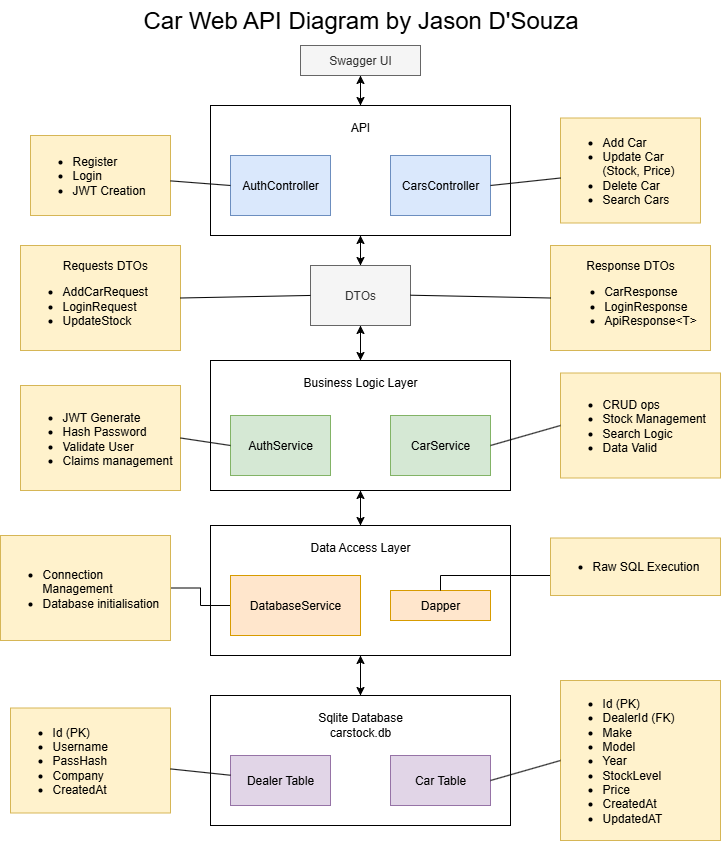

The diagram above was exported from draw.io. Its source (the exported page's mxGraphModel, read from the mxfile embedded in the PNG):
<mxGraphModel dx="1188" dy="619" grid="1" gridSize="10" guides="1" tooltips="1" connect="1" arrows="1" fold="1" page="1" pageScale="1" pageWidth="850" pageHeight="1100" math="0" shadow="0">
  <root>
    <mxCell id="0" />
    <mxCell id="1" parent="0" />
    <mxCell id="h5tPgBtK1jBom0V-CHBk-33" style="edgeStyle=orthogonalEdgeStyle;rounded=0;orthogonalLoop=1;jettySize=auto;html=1;exitX=0.5;exitY=1;exitDx=0;exitDy=0;entryX=0.5;entryY=0;entryDx=0;entryDy=0;" parent="1" source="h5tPgBtK1jBom0V-CHBk-16" target="h5tPgBtK1jBom0V-CHBk-22" edge="1">
      <mxGeometry relative="1" as="geometry" />
    </mxCell>
    <mxCell id="h5tPgBtK1jBom0V-CHBk-16" value="&lt;div&gt;&lt;br&gt;&lt;/div&gt;&lt;div&gt;Business Logic Layer&lt;/div&gt;&lt;div&gt;&lt;br&gt;&lt;/div&gt;&lt;div&gt;&lt;br&gt;&lt;/div&gt;&lt;div&gt;&lt;br&gt;&lt;/div&gt;&lt;div&gt;&lt;br&gt;&lt;/div&gt;&lt;div&gt;&lt;br&gt;&lt;/div&gt;&lt;div&gt;&lt;br&gt;&lt;/div&gt;&lt;div&gt;&lt;br&gt;&lt;/div&gt;" style="rounded=0;whiteSpace=wrap;html=1;fillColor=none;" parent="1" vertex="1">
      <mxGeometry x="270" y="375" width="300" height="130" as="geometry" />
    </mxCell>
    <mxCell id="h5tPgBtK1jBom0V-CHBk-1" value="&lt;font style=&quot;font-size: 24px;&quot;&gt;Car Web API Diagram by Jason D'Souza&lt;/font&gt;" style="text;html=1;align=center;verticalAlign=middle;resizable=0;points=[];autosize=1;strokeColor=none;fillColor=none;" parent="1" vertex="1">
      <mxGeometry x="190" y="15" width="460" height="40" as="geometry" />
    </mxCell>
    <mxCell id="h5tPgBtK1jBom0V-CHBk-2" value="AuthService" style="rounded=1;whiteSpace=wrap;html=1;arcSize=0;fillColor=#d5e8d4;strokeColor=#82b366;" parent="1" vertex="1">
      <mxGeometry x="290" y="430" width="100" height="60" as="geometry" />
    </mxCell>
    <mxCell id="h5tPgBtK1jBom0V-CHBk-3" value="CarService" style="rounded=1;whiteSpace=wrap;html=1;arcSize=0;fillColor=#d5e8d4;strokeColor=#82b366;" parent="1" vertex="1">
      <mxGeometry x="450" y="430" width="100" height="60" as="geometry" />
    </mxCell>
    <mxCell id="h5tPgBtK1jBom0V-CHBk-17" style="edgeStyle=orthogonalEdgeStyle;rounded=0;orthogonalLoop=1;jettySize=auto;html=1;entryX=0.5;entryY=0;entryDx=0;entryDy=0;" parent="1" source="h5tPgBtK1jBom0V-CHBk-4" target="h5tPgBtK1jBom0V-CHBk-16" edge="1">
      <mxGeometry relative="1" as="geometry" />
    </mxCell>
    <mxCell id="h5tPgBtK1jBom0V-CHBk-19" style="edgeStyle=orthogonalEdgeStyle;rounded=0;orthogonalLoop=1;jettySize=auto;html=1;entryX=0.5;entryY=1;entryDx=0;entryDy=0;" parent="1" source="h5tPgBtK1jBom0V-CHBk-4" target="h5tPgBtK1jBom0V-CHBk-10" edge="1">
      <mxGeometry relative="1" as="geometry" />
    </mxCell>
    <mxCell id="h5tPgBtK1jBom0V-CHBk-4" value="DTOs" style="rounded=1;whiteSpace=wrap;html=1;arcSize=0;fillColor=#f5f5f5;strokeColor=#666666;fontColor=#333333;" parent="1" vertex="1">
      <mxGeometry x="370" y="280" width="100" height="60" as="geometry" />
    </mxCell>
    <mxCell id="h5tPgBtK1jBom0V-CHBk-15" style="edgeStyle=orthogonalEdgeStyle;rounded=0;orthogonalLoop=1;jettySize=auto;html=1;entryX=0.5;entryY=0;entryDx=0;entryDy=0;" parent="1" source="h5tPgBtK1jBom0V-CHBk-10" target="h5tPgBtK1jBom0V-CHBk-4" edge="1">
      <mxGeometry relative="1" as="geometry" />
    </mxCell>
    <mxCell id="h5tPgBtK1jBom0V-CHBk-20" style="edgeStyle=orthogonalEdgeStyle;rounded=0;orthogonalLoop=1;jettySize=auto;html=1;" parent="1" source="h5tPgBtK1jBom0V-CHBk-10" edge="1">
      <mxGeometry relative="1" as="geometry">
        <mxPoint x="420" y="90" as="targetPoint" />
      </mxGeometry>
    </mxCell>
    <mxCell id="h5tPgBtK1jBom0V-CHBk-10" value="&lt;div&gt;API&lt;/div&gt;&lt;div&gt;&lt;br&gt;&lt;/div&gt;&lt;div&gt;&lt;br&gt;&lt;/div&gt;&lt;div&gt;&lt;br&gt;&lt;/div&gt;&lt;div&gt;&lt;br&gt;&lt;/div&gt;&lt;div&gt;&lt;br&gt;&lt;/div&gt;&lt;div&gt;&lt;br&gt;&lt;/div&gt;" style="rounded=0;whiteSpace=wrap;html=1;fillColor=none;" parent="1" vertex="1">
      <mxGeometry x="270" y="120" width="300" height="130" as="geometry" />
    </mxCell>
    <mxCell id="b82yQY9eKn9sG5WTt147-1" value="CarsController" style="rounded=1;whiteSpace=wrap;html=1;arcSize=0;fillColor=#dae8fc;strokeColor=#6c8ebf;" parent="1" vertex="1">
      <mxGeometry x="450" y="170" width="100" height="60" as="geometry" />
    </mxCell>
    <mxCell id="h5tPgBtK1jBom0V-CHBk-11" value="AuthController" style="rounded=1;whiteSpace=wrap;html=1;arcSize=0;fillColor=#dae8fc;strokeColor=#6c8ebf;" parent="1" vertex="1">
      <mxGeometry x="290" y="170" width="100" height="60" as="geometry" />
    </mxCell>
    <mxCell id="h5tPgBtK1jBom0V-CHBk-14" style="edgeStyle=orthogonalEdgeStyle;rounded=0;orthogonalLoop=1;jettySize=auto;html=1;entryX=0.5;entryY=0;entryDx=0;entryDy=0;" parent="1" source="h5tPgBtK1jBom0V-CHBk-12" target="h5tPgBtK1jBom0V-CHBk-10" edge="1">
      <mxGeometry relative="1" as="geometry" />
    </mxCell>
    <mxCell id="h5tPgBtK1jBom0V-CHBk-12" value="Swagger UI" style="whiteSpace=wrap;html=1;fillColor=#f5f5f5;fontColor=#333333;strokeColor=#666666;" parent="1" vertex="1">
      <mxGeometry x="360" y="60" width="120" height="30" as="geometry" />
    </mxCell>
    <mxCell id="h5tPgBtK1jBom0V-CHBk-18" style="edgeStyle=orthogonalEdgeStyle;rounded=0;orthogonalLoop=1;jettySize=auto;html=1;entryX=0.5;entryY=1;entryDx=0;entryDy=0;" parent="1" source="h5tPgBtK1jBom0V-CHBk-16" target="h5tPgBtK1jBom0V-CHBk-4" edge="1">
      <mxGeometry relative="1" as="geometry" />
    </mxCell>
    <mxCell id="h5tPgBtK1jBom0V-CHBk-31" style="edgeStyle=orthogonalEdgeStyle;rounded=0;orthogonalLoop=1;jettySize=auto;html=1;entryX=0.5;entryY=0;entryDx=0;entryDy=0;" parent="1" source="h5tPgBtK1jBom0V-CHBk-22" target="h5tPgBtK1jBom0V-CHBk-27" edge="1">
      <mxGeometry relative="1" as="geometry" />
    </mxCell>
    <mxCell id="h5tPgBtK1jBom0V-CHBk-34" style="edgeStyle=orthogonalEdgeStyle;rounded=0;orthogonalLoop=1;jettySize=auto;html=1;entryX=0.5;entryY=1;entryDx=0;entryDy=0;" parent="1" source="h5tPgBtK1jBom0V-CHBk-22" target="h5tPgBtK1jBom0V-CHBk-16" edge="1">
      <mxGeometry relative="1" as="geometry" />
    </mxCell>
    <mxCell id="h5tPgBtK1jBom0V-CHBk-22" value="&lt;div&gt;&lt;span style=&quot;background-color: transparent; color: light-dark(rgb(0, 0, 0), rgb(255, 255, 255));&quot;&gt;&lt;br&gt;&lt;/span&gt;&lt;/div&gt;&lt;div&gt;&lt;span style=&quot;background-color: transparent; color: light-dark(rgb(0, 0, 0), rgb(255, 255, 255));&quot;&gt;Data Access Layer&lt;/span&gt;&lt;/div&gt;&lt;div&gt;&lt;br&gt;&lt;/div&gt;&lt;div&gt;&lt;br&gt;&lt;/div&gt;&lt;div&gt;&lt;br&gt;&lt;/div&gt;&lt;div&gt;&lt;br&gt;&lt;/div&gt;&lt;div&gt;&lt;br&gt;&lt;/div&gt;&lt;div&gt;&lt;br&gt;&lt;/div&gt;&lt;div&gt;&lt;br&gt;&lt;/div&gt;" style="rounded=0;whiteSpace=wrap;html=1;fillColor=none;" parent="1" vertex="1">
      <mxGeometry x="270" y="540" width="300" height="130" as="geometry" />
    </mxCell>
    <mxCell id="-Pg64L7ffIBS5ZkIYUek-13" value="" style="edgeStyle=orthogonalEdgeStyle;rounded=0;orthogonalLoop=1;jettySize=auto;html=1;endArrow=none;endFill=0;" edge="1" parent="1" source="h5tPgBtK1jBom0V-CHBk-23" target="-Pg64L7ffIBS5ZkIYUek-11">
      <mxGeometry relative="1" as="geometry" />
    </mxCell>
    <mxCell id="h5tPgBtK1jBom0V-CHBk-23" value="DatabaseService" style="rounded=1;whiteSpace=wrap;html=1;arcSize=0;fillColor=#ffe6cc;strokeColor=#d79b00;" parent="1" vertex="1">
      <mxGeometry x="290" y="590" width="130" height="60" as="geometry" />
    </mxCell>
    <mxCell id="h5tPgBtK1jBom0V-CHBk-25" value="Dapper" style="rounded=1;whiteSpace=wrap;html=1;arcSize=0;fillColor=#ffe6cc;strokeColor=#d79b00;" parent="1" vertex="1">
      <mxGeometry x="450" y="605" width="100" height="30" as="geometry" />
    </mxCell>
    <mxCell id="h5tPgBtK1jBom0V-CHBk-30" style="edgeStyle=orthogonalEdgeStyle;rounded=0;orthogonalLoop=1;jettySize=auto;html=1;entryX=0.5;entryY=1;entryDx=0;entryDy=0;" parent="1" source="h5tPgBtK1jBom0V-CHBk-27" target="h5tPgBtK1jBom0V-CHBk-22" edge="1">
      <mxGeometry relative="1" as="geometry" />
    </mxCell>
    <mxCell id="h5tPgBtK1jBom0V-CHBk-27" value="&lt;div&gt;&lt;span style=&quot;background-color: transparent; color: light-dark(rgb(0, 0, 0), rgb(255, 255, 255));&quot;&gt;&lt;br&gt;&lt;/span&gt;&lt;/div&gt;&lt;div&gt;Sqlite Database&lt;/div&gt;&lt;div&gt;carstock.db&lt;/div&gt;&lt;div&gt;&lt;br&gt;&lt;/div&gt;&lt;div&gt;&lt;br&gt;&lt;/div&gt;&lt;div&gt;&lt;br&gt;&lt;/div&gt;&lt;div&gt;&lt;br&gt;&lt;/div&gt;&lt;div&gt;&lt;br&gt;&lt;/div&gt;&lt;div&gt;&lt;br&gt;&lt;/div&gt;" style="rounded=0;whiteSpace=wrap;html=1;fillColor=none;" parent="1" vertex="1">
      <mxGeometry x="270" y="710" width="300" height="130" as="geometry" />
    </mxCell>
    <mxCell id="h5tPgBtK1jBom0V-CHBk-28" value="Dealer Table" style="rounded=1;whiteSpace=wrap;html=1;arcSize=0;fillColor=#e1d5e7;strokeColor=#9673a6;" parent="1" vertex="1">
      <mxGeometry x="290" y="770" width="100" height="50" as="geometry" />
    </mxCell>
    <mxCell id="h5tPgBtK1jBom0V-CHBk-29" value="Car Table" style="rounded=1;whiteSpace=wrap;html=1;arcSize=0;fillColor=#e1d5e7;strokeColor=#9673a6;" parent="1" vertex="1">
      <mxGeometry x="450" y="770" width="100" height="50" as="geometry" />
    </mxCell>
    <mxCell id="h5tPgBtK1jBom0V-CHBk-36" value="&lt;div style=&quot;&quot;&gt;&lt;ul&gt;&lt;li style=&quot;&quot;&gt;Add Car&lt;/li&gt;&lt;li style=&quot;&quot;&gt;Update Car (Stock, Price)&lt;/li&gt;&lt;li style=&quot;&quot;&gt;Delete Car&lt;/li&gt;&lt;li style=&quot;&quot;&gt;Search Cars&lt;/li&gt;&lt;/ul&gt;&lt;/div&gt;" style="text;html=1;align=left;verticalAlign=middle;whiteSpace=wrap;rounded=0;fillColor=#fff2cc;strokeColor=#d6b656;" parent="1" vertex="1">
      <mxGeometry x="620" y="132.5" width="140" height="105" as="geometry" />
    </mxCell>
    <mxCell id="h5tPgBtK1jBom0V-CHBk-37" value="" style="endArrow=none;html=1;rounded=0;exitX=1;exitY=0.5;exitDx=0;exitDy=0;" parent="1" source="b82yQY9eKn9sG5WTt147-1" target="h5tPgBtK1jBom0V-CHBk-36" edge="1">
      <mxGeometry width="50" height="50" relative="1" as="geometry">
        <mxPoint x="580" y="220" as="sourcePoint" />
        <mxPoint x="630" y="170" as="targetPoint" />
      </mxGeometry>
    </mxCell>
    <mxCell id="h5tPgBtK1jBom0V-CHBk-38" value="&lt;div style=&quot;&quot;&gt;&lt;ul&gt;&lt;li style=&quot;&quot;&gt;&lt;span style=&quot;background-color: transparent; color: light-dark(rgb(0, 0, 0), rgb(255, 255, 255));&quot;&gt;Register&lt;/span&gt;&lt;/li&gt;&lt;li style=&quot;&quot;&gt;Login&lt;/li&gt;&lt;li style=&quot;&quot;&gt;JWT Creation&lt;/li&gt;&lt;/ul&gt;&lt;/div&gt;" style="text;html=1;align=left;verticalAlign=middle;whiteSpace=wrap;rounded=0;fillColor=#fff2cc;strokeColor=#d6b656;" parent="1" vertex="1">
      <mxGeometry x="90" y="150" width="140" height="80" as="geometry" />
    </mxCell>
    <mxCell id="h5tPgBtK1jBom0V-CHBk-39" value="" style="endArrow=none;html=1;rounded=0;entryX=0;entryY=0.5;entryDx=0;entryDy=0;" parent="1" source="h5tPgBtK1jBom0V-CHBk-38" edge="1" target="h5tPgBtK1jBom0V-CHBk-11">
      <mxGeometry width="50" height="50" relative="1" as="geometry">
        <mxPoint x="200" y="190" as="sourcePoint" />
        <mxPoint x="270" y="190" as="targetPoint" />
      </mxGeometry>
    </mxCell>
    <mxCell id="h5tPgBtK1jBom0V-CHBk-40" value="&lt;span style=&quot;background-color: transparent; color: light-dark(rgb(0, 0, 0), rgb(255, 255, 255));&quot;&gt;Response DTOs&lt;/span&gt;&lt;div style=&quot;text-align: left;&quot;&gt;&lt;ul&gt;&lt;li&gt;&lt;span style=&quot;background-color: transparent; color: light-dark(rgb(0, 0, 0), rgb(255, 255, 255));&quot;&gt;CarResponse&lt;/span&gt;&lt;/li&gt;&lt;li&gt;&lt;span style=&quot;background-color: transparent; color: light-dark(rgb(0, 0, 0), rgb(255, 255, 255));&quot;&gt;LoginResponse&lt;/span&gt;&lt;/li&gt;&lt;li&gt;&lt;span style=&quot;background-color: transparent; color: light-dark(rgb(0, 0, 0), rgb(255, 255, 255));&quot;&gt;ApiResponse&amp;lt;T&amp;gt;&lt;/span&gt;&lt;/li&gt;&lt;/ul&gt;&lt;/div&gt;" style="text;html=1;align=center;verticalAlign=middle;whiteSpace=wrap;rounded=0;fillColor=#fff2cc;strokeColor=#d6b656;" parent="1" vertex="1">
      <mxGeometry x="610" y="260" width="160" height="105" as="geometry" />
    </mxCell>
    <mxCell id="h5tPgBtK1jBom0V-CHBk-41" value="" style="endArrow=none;html=1;rounded=0;exitX=1;exitY=0.5;exitDx=0;exitDy=0;entryX=0;entryY=0.5;entryDx=0;entryDy=0;" parent="1" target="h5tPgBtK1jBom0V-CHBk-40" edge="1">
      <mxGeometry width="50" height="50" relative="1" as="geometry">
        <mxPoint x="470" y="309.71" as="sourcePoint" />
        <mxPoint x="540" y="309.71" as="targetPoint" />
      </mxGeometry>
    </mxCell>
    <mxCell id="-Pg64L7ffIBS5ZkIYUek-1" value="&lt;div style=&quot;text-align: right;&quot;&gt;&lt;span style=&quot;background-color: transparent; color: light-dark(rgb(0, 0, 0), rgb(255, 255, 255));&quot;&gt;Requests DTOs&lt;/span&gt;&lt;/div&gt;&lt;ul&gt;&lt;li style=&quot;&quot;&gt;AddCarRequest&lt;/li&gt;&lt;li&gt;LoginRequest&lt;/li&gt;&lt;li&gt;UpdateStock&lt;/li&gt;&lt;/ul&gt;" style="text;html=1;align=left;verticalAlign=middle;whiteSpace=wrap;rounded=0;fillColor=#fff2cc;strokeColor=#d6b656;" vertex="1" parent="1">
      <mxGeometry x="80" y="260" width="160" height="105" as="geometry" />
    </mxCell>
    <mxCell id="-Pg64L7ffIBS5ZkIYUek-2" value="" style="endArrow=none;html=1;rounded=0;exitX=1;exitY=0.5;exitDx=0;exitDy=0;entryX=0;entryY=0.5;entryDx=0;entryDy=0;" edge="1" parent="1" source="-Pg64L7ffIBS5ZkIYUek-1">
      <mxGeometry width="50" height="50" relative="1" as="geometry">
        <mxPoint x="200" y="309.66" as="sourcePoint" />
        <mxPoint x="370" y="309.95000000000005" as="targetPoint" />
      </mxGeometry>
    </mxCell>
    <mxCell id="-Pg64L7ffIBS5ZkIYUek-3" value="&lt;ul&gt;&lt;li&gt;&lt;span style=&quot;background-color: transparent; color: light-dark(rgb(0, 0, 0), rgb(255, 255, 255)); text-align: left;&quot;&gt;JWT Generate&lt;/span&gt;&lt;/li&gt;&lt;li&gt;Hash Password&lt;/li&gt;&lt;li&gt;Validate User&lt;/li&gt;&lt;li&gt;Claims management&lt;/li&gt;&lt;/ul&gt;" style="text;html=1;align=left;verticalAlign=middle;whiteSpace=wrap;rounded=0;fillColor=#fff2cc;strokeColor=#d6b656;" vertex="1" parent="1">
      <mxGeometry x="80" y="400" width="160" height="105" as="geometry" />
    </mxCell>
    <mxCell id="-Pg64L7ffIBS5ZkIYUek-4" value="" style="endArrow=none;html=1;rounded=0;exitX=1;exitY=0.5;exitDx=0;exitDy=0;entryX=0;entryY=0.5;entryDx=0;entryDy=0;" edge="1" parent="1" source="-Pg64L7ffIBS5ZkIYUek-3" target="h5tPgBtK1jBom0V-CHBk-2">
      <mxGeometry width="50" height="50" relative="1" as="geometry">
        <mxPoint x="190" y="449.66" as="sourcePoint" />
        <mxPoint x="360" y="449.95000000000005" as="targetPoint" />
      </mxGeometry>
    </mxCell>
    <mxCell id="-Pg64L7ffIBS5ZkIYUek-5" value="&lt;div style=&quot;&quot;&gt;&lt;ul&gt;&lt;li&gt;CRUD ops&lt;/li&gt;&lt;li&gt;Stock Management&lt;/li&gt;&lt;li&gt;Search Logic&lt;/li&gt;&lt;li&gt;Data Valid&lt;/li&gt;&lt;/ul&gt;&lt;/div&gt;" style="text;html=1;align=left;verticalAlign=middle;whiteSpace=wrap;rounded=0;fillColor=#fff2cc;strokeColor=#d6b656;" vertex="1" parent="1">
      <mxGeometry x="620" y="387.5" width="160" height="105" as="geometry" />
    </mxCell>
    <mxCell id="-Pg64L7ffIBS5ZkIYUek-6" value="" style="endArrow=none;html=1;rounded=0;exitX=1;exitY=0.5;exitDx=0;exitDy=0;entryX=0;entryY=0.5;entryDx=0;entryDy=0;" edge="1" parent="1" source="h5tPgBtK1jBom0V-CHBk-3" target="-Pg64L7ffIBS5ZkIYUek-5">
      <mxGeometry width="50" height="50" relative="1" as="geometry">
        <mxPoint x="570" y="442" as="sourcePoint" />
        <mxPoint x="617" y="443" as="targetPoint" />
      </mxGeometry>
    </mxCell>
    <mxCell id="-Pg64L7ffIBS5ZkIYUek-7" value="&lt;div style=&quot;&quot;&gt;&lt;ul&gt;&lt;li&gt;Id (PK)&lt;/li&gt;&lt;li&gt;DealerId (FK)&lt;/li&gt;&lt;li&gt;Make&lt;/li&gt;&lt;li&gt;Model&lt;/li&gt;&lt;li&gt;Year&lt;/li&gt;&lt;li&gt;StockLevel&lt;/li&gt;&lt;li&gt;Price&lt;/li&gt;&lt;li&gt;CreatedAt&lt;/li&gt;&lt;li&gt;UpdatedAT&lt;/li&gt;&lt;/ul&gt;&lt;/div&gt;" style="text;html=1;align=left;verticalAlign=middle;whiteSpace=wrap;rounded=0;fillColor=#fff2cc;strokeColor=#d6b656;" vertex="1" parent="1">
      <mxGeometry x="620" y="695" width="160" height="160" as="geometry" />
    </mxCell>
    <mxCell id="-Pg64L7ffIBS5ZkIYUek-8" value="" style="endArrow=none;html=1;rounded=0;exitX=1;exitY=0.5;exitDx=0;exitDy=0;entryX=0;entryY=0.5;entryDx=0;entryDy=0;" edge="1" parent="1" source="h5tPgBtK1jBom0V-CHBk-29" target="-Pg64L7ffIBS5ZkIYUek-7">
      <mxGeometry width="50" height="50" relative="1" as="geometry">
        <mxPoint x="570" y="776" as="sourcePoint" />
        <mxPoint x="630" y="774" as="targetPoint" />
      </mxGeometry>
    </mxCell>
    <mxCell id="-Pg64L7ffIBS5ZkIYUek-9" value="&lt;div style=&quot;&quot;&gt;&lt;ul&gt;&lt;li&gt;Id (PK)&lt;/li&gt;&lt;li&gt;Username&lt;/li&gt;&lt;li&gt;PassHash&lt;/li&gt;&lt;li&gt;Company&lt;/li&gt;&lt;li&gt;CreatedAt&lt;/li&gt;&lt;/ul&gt;&lt;/div&gt;" style="text;html=1;align=left;verticalAlign=middle;whiteSpace=wrap;rounded=0;fillColor=#fff2cc;strokeColor=#d6b656;" vertex="1" parent="1">
      <mxGeometry x="70" y="722.5" width="160" height="105" as="geometry" />
    </mxCell>
    <mxCell id="-Pg64L7ffIBS5ZkIYUek-10" value="" style="endArrow=none;html=1;rounded=0;" edge="1" parent="1" target="-Pg64L7ffIBS5ZkIYUek-9" source="h5tPgBtK1jBom0V-CHBk-28">
      <mxGeometry width="50" height="50" relative="1" as="geometry">
        <mxPoint x="10" y="776" as="sourcePoint" />
        <mxPoint x="70" y="774" as="targetPoint" />
      </mxGeometry>
    </mxCell>
    <mxCell id="-Pg64L7ffIBS5ZkIYUek-11" value="&lt;ul&gt;&lt;li&gt;Connection Management&lt;/li&gt;&lt;li&gt;Database initialisation&lt;/li&gt;&lt;/ul&gt;" style="text;html=1;align=left;verticalAlign=middle;whiteSpace=wrap;rounded=0;fillColor=#fff2cc;strokeColor=#d6b656;" vertex="1" parent="1">
      <mxGeometry x="60" y="550" width="170" height="105" as="geometry" />
    </mxCell>
    <mxCell id="-Pg64L7ffIBS5ZkIYUek-14" value="" style="edgeStyle=orthogonalEdgeStyle;rounded=0;orthogonalLoop=1;jettySize=auto;html=1;endArrow=none;endFill=0;exitX=0.006;exitY=0.382;exitDx=0;exitDy=0;exitPerimeter=0;" edge="1" parent="1" source="-Pg64L7ffIBS5ZkIYUek-15" target="h5tPgBtK1jBom0V-CHBk-25">
      <mxGeometry relative="1" as="geometry">
        <mxPoint x="610" y="600" as="sourcePoint" />
        <mxPoint x="620" y="605" as="targetPoint" />
        <Array as="points">
          <mxPoint x="500" y="590" />
        </Array>
      </mxGeometry>
    </mxCell>
    <mxCell id="-Pg64L7ffIBS5ZkIYUek-15" value="&lt;ul&gt;&lt;li&gt;Raw SQL Execution&lt;/li&gt;&lt;/ul&gt;" style="text;html=1;align=left;verticalAlign=middle;whiteSpace=wrap;rounded=0;fillColor=#fff2cc;strokeColor=#d6b656;" vertex="1" parent="1">
      <mxGeometry x="610" y="552.5" width="170" height="57.5" as="geometry" />
    </mxCell>
  </root>
</mxGraphModel>